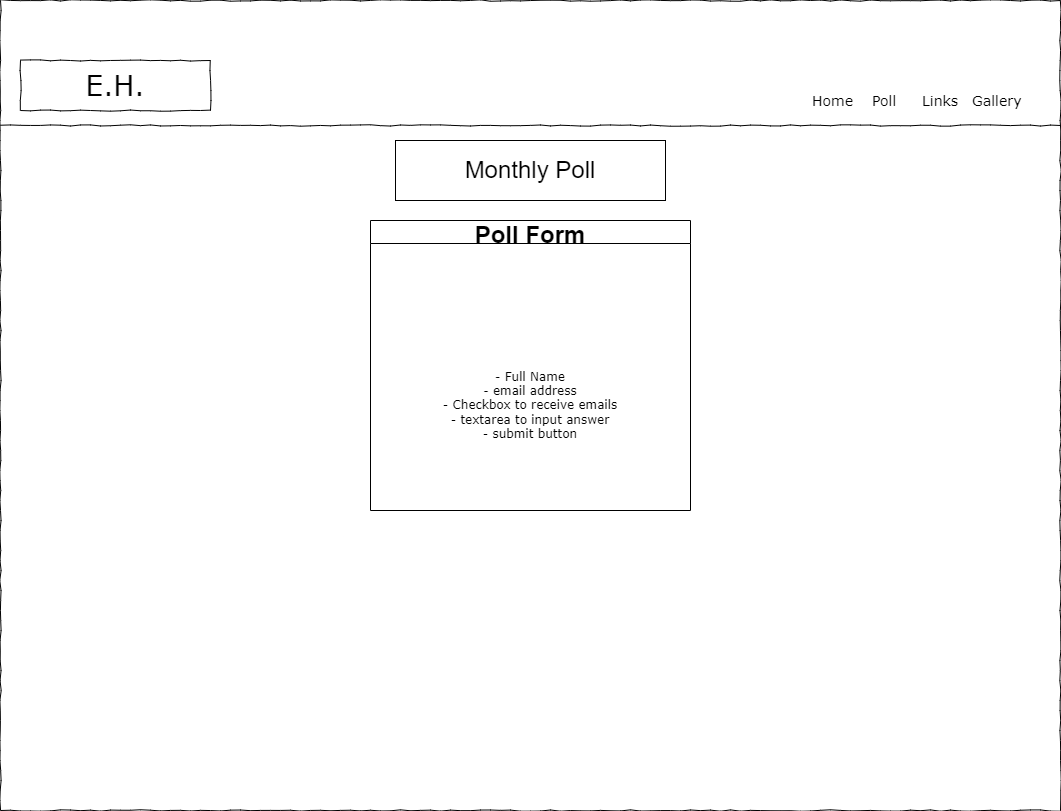

The diagram above was exported from draw.io. Its source (the exported page's mxGraphModel, read from the mxfile embedded in the PNG):
<mxGraphModel dx="1038" dy="543" grid="1" gridSize="10" guides="1" tooltips="1" connect="1" arrows="1" fold="1" page="1" pageScale="1" pageWidth="1100" pageHeight="850" background="#ffffff" math="0" shadow="0">
  <root>
    <mxCell id="0" />
    <mxCell id="1" parent="0" />
    <mxCell id="677b7b8949515195-1" value="- Full Name&lt;br&gt;- email address&lt;br&gt;- Checkbox to receive emails&lt;br&gt;- textarea to input answer&lt;br&gt;- submit button" style="whiteSpace=wrap;html=1;rounded=0;shadow=0;labelBackgroundColor=none;strokeColor=#000000;strokeWidth=1;fillColor=none;fontFamily=Verdana;fontSize=12;fontColor=#000000;align=center;comic=1;" parent="1" vertex="1">
      <mxGeometry x="20" y="20" width="1060" height="810" as="geometry" />
    </mxCell>
    <mxCell id="677b7b8949515195-9" value="" style="line;strokeWidth=1;html=1;rounded=0;shadow=0;labelBackgroundColor=none;fillColor=none;fontFamily=Verdana;fontSize=14;fontColor=#000000;align=center;comic=1;" parent="1" vertex="1">
      <mxGeometry x="20" y="140" width="1060" height="10" as="geometry" />
    </mxCell>
    <mxCell id="rfIWMhGnKGmy5x3tOt6l-1" value="E.H." style="whiteSpace=wrap;html=1;rounded=0;shadow=0;labelBackgroundColor=none;strokeWidth=1;fontFamily=Verdana;fontSize=28;align=center;comic=1;" vertex="1" parent="1">
      <mxGeometry x="40" y="80" width="190" height="50" as="geometry" />
    </mxCell>
    <mxCell id="rfIWMhGnKGmy5x3tOt6l-2" value="Home" style="text;html=1;points=[];align=left;verticalAlign=top;spacingTop=-4;fontSize=14;fontFamily=Verdana" vertex="1" parent="1">
      <mxGeometry x="830" y="110" width="60" height="20" as="geometry" />
    </mxCell>
    <mxCell id="rfIWMhGnKGmy5x3tOt6l-3" value="Poll" style="text;html=1;points=[];align=left;verticalAlign=top;spacingTop=-4;fontSize=14;fontFamily=Verdana" vertex="1" parent="1">
      <mxGeometry x="890" y="110" width="60" height="20" as="geometry" />
    </mxCell>
    <mxCell id="rfIWMhGnKGmy5x3tOt6l-4" value="Links" style="text;html=1;points=[];align=left;verticalAlign=top;spacingTop=-4;fontSize=14;fontFamily=Verdana" vertex="1" parent="1">
      <mxGeometry x="940" y="110" width="60" height="20" as="geometry" />
    </mxCell>
    <mxCell id="rfIWMhGnKGmy5x3tOt6l-6" value="Gallery" style="text;html=1;points=[];align=left;verticalAlign=top;spacingTop=-4;fontSize=14;fontFamily=Verdana" vertex="1" parent="1">
      <mxGeometry x="990" y="110" width="60" height="20" as="geometry" />
    </mxCell>
    <mxCell id="rfIWMhGnKGmy5x3tOt6l-7" value="&lt;font style=&quot;font-size: 24px;&quot;&gt;Monthly Poll&lt;/font&gt;" style="rounded=0;whiteSpace=wrap;html=1;" vertex="1" parent="1">
      <mxGeometry x="415" y="160" width="270" height="60" as="geometry" />
    </mxCell>
    <mxCell id="rfIWMhGnKGmy5x3tOt6l-8" value="Poll Form" style="swimlane;fontSize=24;startSize=23;" vertex="1" parent="1">
      <mxGeometry x="390" y="240" width="320" height="290" as="geometry" />
    </mxCell>
  </root>
</mxGraphModel>